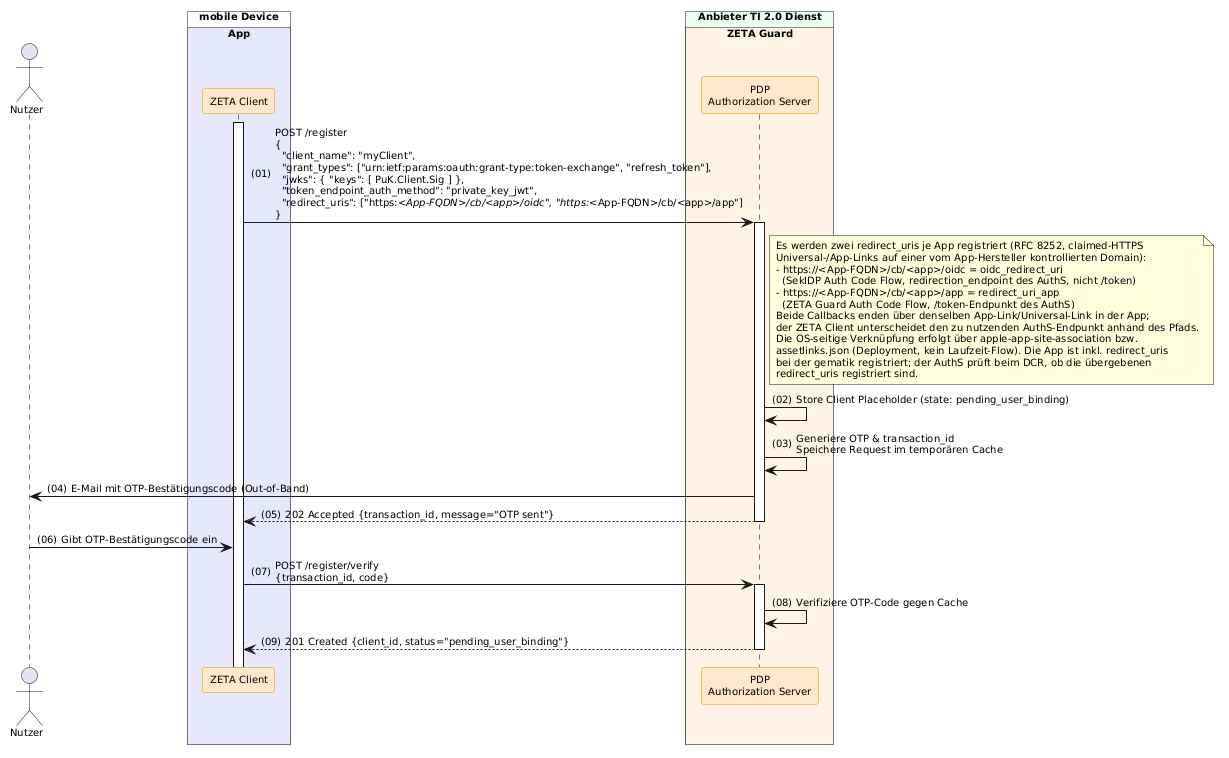

The diagram above was rendered by PlantUML. Its source (embedded in the PNG):
@startuml "Abb-ZETA-DCR-für-mobile-SW-Att-Clients"
!include ../puml-layout.txt

actor User as "Nutzer"

box "mobile Device" DEVICE_COLOR
  box "App" PRIMAERSYSTEM_COLOR
    participant Client as "ZETA Client" <<zeta>>
  end box
end box

box "Anbieter TI 2.0 Dienst" PROVIDER_COLOR
  box "ZETA Guard" ZETA_GUARD_COLOR
    participant AuthS as "PDP\nAuthorization Server" <<zeta>>
  end box
end box

Client++
Client -> AuthS++: POST /register\n{\n  "client_name": "myClient",\n  "grant_types": ["urn:ietf:params:oauth:grant-type:token-exchange", "refresh_token"],\n  "jwks": { "keys": [ PuK.Client.Sig ] },\n  "token_endpoint_auth_method": "private_key_jwt",\n  "redirect_uris": ["https://<App-FQDN>/cb/<app>/oidc", "https://<App-FQDN>/cb/<app>/app"]\n}
note right of AuthS
  Es werden zwei redirect_uris je App registriert (RFC 8252, claimed-HTTPS
  Universal-/App-Links auf einer vom App-Hersteller kontrollierten Domain):
  - https://<App-FQDN>/cb/<app>/oidc = oidc_redirect_uri
    (SekIDP Auth Code Flow, redirection_endpoint des AuthS, nicht /token)
  - https://<App-FQDN>/cb/<app>/app = redirect_uri_app
    (ZETA Guard Auth Code Flow, /token-Endpunkt des AuthS)
  Beide Callbacks enden über denselben App-Link/Universal-Link in der App;
  der ZETA Client unterscheidet den zu nutzenden AuthS-Endpunkt anhand des Pfads.
  Die OS-seitige Verknüpfung erfolgt über apple-app-site-association bzw.
  assetlinks.json (Deployment, kein Laufzeit-Flow). Die App ist inkl. redirect_uris
  bei der gematik registriert; der AuthS prüft beim DCR, ob die übergebenen
  redirect_uris registriert sind.
end note

    AuthS -> AuthS: Store Client Placeholder (state: pending_user_binding)

    ' Trust On First Use (TOFU)
    AuthS -> AuthS: Generiere OTP & transaction_id\nSpeichere Request im temporären Cache
    AuthS -> User: E-Mail mit OTP-Bestätigungscode (Out-of-Band)
    
    ' Server antwortet mit 202, noch KEINE client_id!
    AuthS --> Client--: 202 Accepted {transaction_id, message="OTP sent"}

    ' Warte auf Nutzer-Eingabe
    User -> Client: Gibt OTP-Bestätigungscode ein
    
    ' Verifikation mit der temporären ID
    Client -> AuthS++: POST /register/verify\n{transaction_id, code}
    AuthS -> AuthS: Verifiziere OTP-Code gegen Cache



AuthS --> Client--: 201 Created {client_id, status="pending_user_binding"}

@enduml